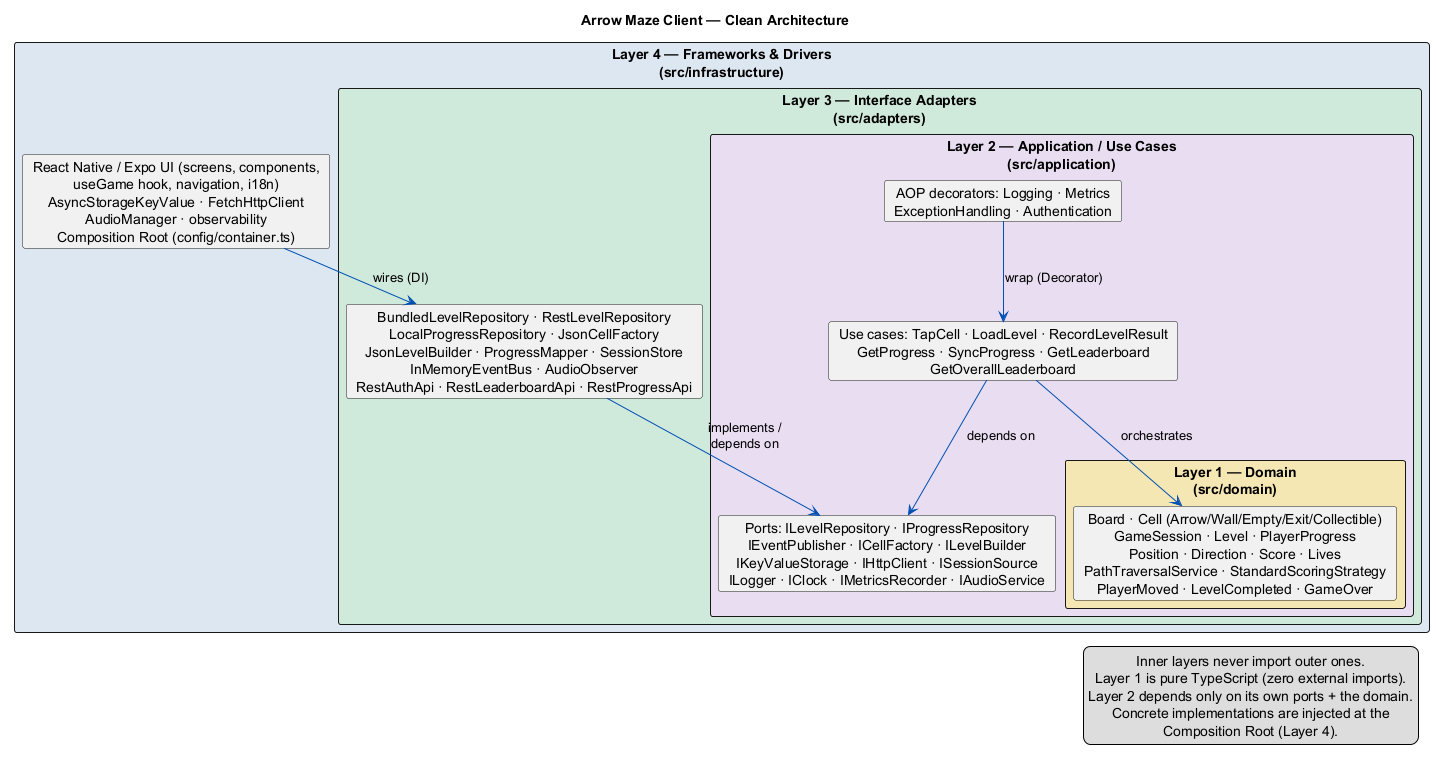

The diagram above was rendered by PlantUML. Its source (embedded in the PNG):
@startuml clean-architecture
!pragma layout smetana
' Arrow Maze Client — Clean Architecture (concentric layers, dependency rule)
' Editable source for docs/diagrams/clean-architecture.png (render with any
' PlantUML tool). Nested boxes = concentric rings; arrows always point INWARD.
title Arrow Maze Client — Clean Architecture

skinparam shadowing false
skinparam defaultTextAlignment center

rectangle "Layer 4 — Frameworks & Drivers\n(src/infrastructure)" #DDE6F0 {
  rectangle "Layer 3 — Interface Adapters\n(src/adapters)" #CFE8DA {
    rectangle "Layer 2 — Application / Use Cases\n(src/application)" #E8DDF0 {
      rectangle "Layer 1 — Domain\n(src/domain)" #F5E6B3 {
        card "Board · Cell (Arrow/Wall/Empty/Exit/Collectible)\nGameSession · Level · PlayerProgress\nPosition · Direction · Score · Lives\nPathTraversalService · StandardScoringStrategy\nPlayerMoved · LevelCompleted · GameOver" as DOMAIN
      }
      card "Use cases: TapCell · LoadLevel · RecordLevelResult\nGetProgress · SyncProgress · GetLeaderboard\nGetOverallLeaderboard" as USECASES
      card "Ports: ILevelRepository · IProgressRepository\nIEventPublisher · ICellFactory · ILevelBuilder\nIKeyValueStorage · IHttpClient · ISessionSource\nILogger · IClock · IMetricsRecorder · IAudioService" as PORTS
      card "AOP decorators: Logging · Metrics\nExceptionHandling · Authentication" as ASPECTS
    }
    card "BundledLevelRepository · RestLevelRepository\nLocalProgressRepository · JsonCellFactory\nJsonLevelBuilder · ProgressMapper · SessionStore\nInMemoryEventBus · AudioObserver\nRestAuthApi · RestLeaderboardApi · RestProgressApi" as ADAPTERS
  }
  card "React Native / Expo UI (screens, components,\nuseGame hook, navigation, i18n)\nAsyncStorageKeyValue · FetchHttpClient\nAudioManager · observability\nComposition Root (config/container.ts)" as INFRA
}

' Dependency rule: arrows always point INWARD
INFRA -[#0050B3]-> ADAPTERS : wires (DI)
ADAPTERS -[#0050B3]-> PORTS : implements /\ndepends on
USECASES -[#0050B3]-> PORTS : depends on
USECASES -[#0050B3]-> DOMAIN : orchestrates
ASPECTS -[#0050B3]-> USECASES : wrap (Decorator)

legend right
  Inner layers never import outer ones.
  Layer 1 is pure TypeScript (zero external imports).
  Layer 2 depends only on its own ports + the domain.
  Concrete implementations are injected at the
  Composition Root (Layer 4).
endlegend
@enduml